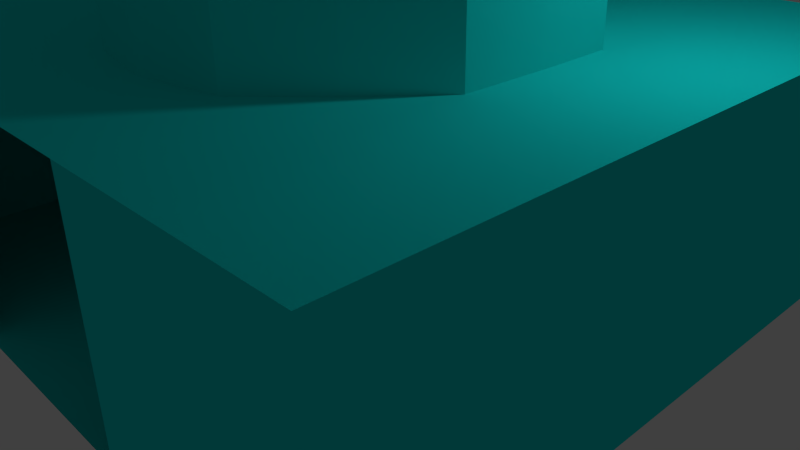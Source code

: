 # Source: stockpile3d.blend  (saved by Blender 2.77.0; exported with 4.5.12 LTS)
import bpy
from mathutils import Matrix  # noqa: F401  (used for matrix-valued properties, if any)

bpy.ops.wm.read_factory_settings(use_empty=True)
scene = bpy.context.scene
scene.name = 'Scene'

# ---- collections
col_collection_1 = bpy.data.collections.new('Collection 1'); scene.collection.children.link(col_collection_1)

# ---- materials (node trees are filled in below, after node groups)
mat_material_001 = bpy.data.materials.new('Material.001')
mat_material_001.alpha_threshold = 0.0
mat_material_001.use_transparent_shadow = False
mat_material_001.diffuse_color = (0.007784, 0.8, 0.7771, 1.0)
mat_material_001.roughness = 0.5
mat_material_001.line_color = (0.0, 0.0, 0.0, 1.0)
mat_material_002 = bpy.data.materials.new('Material.002')
mat_material_002.alpha_threshold = 0.0
mat_material_002.use_transparent_shadow = False
mat_material_002.diffuse_color = (0.0, 0.2396, 0.03333, 1.0)
mat_material_002.roughness = 0.5

# ---- material node trees

# ---- world
world_world = bpy.data.worlds.new('World'); scene.world = world_world
world_world.color = (0.05088, 0.05088, 0.05088)
world_world.use_sun_shadow = False
world_world.sun_shadow_jitter_overblur = 0.0
world_world.cycles.sampling_method = 'NONE'
world_world.cycles.sample_map_resolution = 256

# ---- cameras
cam_camera = bpy.data.cameras.new('Camera')
cam_camera.clip_end = 100.0
cam_camera.lens = 35.0
cam_camera.sensor_width = 32.0
cam_camera.sensor_height = 18.0
cam_camera.ortho_scale = 7.314
cam_camera.dof.focus_distance = 0.0
cam_camera.dof.aperture_fstop = 128.0

# ---- lights
light_lamp = bpy.data.lights.new('Lamp', 'POINT')
light_lamp.transmission_factor = 0.0
light_lamp.cutoff_distance = 30.0
light_lamp.energy = 100.0
light_lamp.shadow_buffer_clip_start = 1.001
light_lamp.shadow_soft_size = 0.1
light_lamp.shadow_maximum_resolution = 0.006
light_lamp.use_absolute_resolution = True
light_lamp.cycles.use_multiple_importance_sampling = False

# ---- meshes
me_cube_002 = bpy.data.meshes.new('Cube.002')
me_cube_002.from_pydata([(-1.0, -1.0, 1.0), (-1.0, 1.0, 1.0), (1.0, 1.0, 1.0), (1.0, -1.0, 1.0), (0.0, 1.511, 1.0), (0.0, -1.511, 1.0), (-1.398, 0.0, 1.0), (1.398, 0.0, 1.0), (0.001031, -0.005761, 1.0), (-0.7344, -0.7344, 1.163), (-0.7344, 0.7344, 1.163), (0.7344, 0.7344, 1.163), (0.7344, -0.7344, 1.163), (0.0, 1.11, 1.163), (0.0, -1.11, 1.163), (-1.027, 0.0, 1.163), (1.027, 0.0, 1.163), (-0.3331, -0.3331, 1.28), (-0.3331, 0.3331, 1.28), (0.3331, 0.3331, 1.28), (0.3331, -0.3331, 1.28), (0.0, 0.5035, 1.28), (0.0, -0.5035, 1.28), (-0.4657, 0.0, 1.28), (0.4657, 0.0, 1.28), (0.01853, 0.01853, 1.35), (0.01853, -0.01853, 1.35), (-0.01853, -0.01853, 1.35), (-0.01853, 0.01853, 1.35), (0.0, -0.02801, 1.35), (0.0, 0.02801, 1.35), (0.02592, 0.0, 1.35), (-0.02592, 0.0, 1.35), (-1.38, 0.5496, 1.0), (0.5804, 1.389, 1.0), (1.39, -0.5611, 1.0), (-0.5783, -1.4, 1.0), (-0.5783, 1.389, 1.0), (0.5396, -1.4, 1.0), (0.0, -0.7557, 1.0), (-1.388, -0.5611, 1.0), (1.39, 0.5496, 1.0), (0.0, 0.7557, 1.0), (0.6991, 0.0, 1.0), (-0.6991, 0.0, 1.0), (-1.019, 0.4021, 1.163), (0.4265, 1.019, 1.163), (1.021, -0.4136, 1.163), (-0.4244, -1.03, 1.163), (-0.4244, 1.019, 1.163), (0.4265, -1.03, 1.163), (-1.019, -0.4136, 1.163), (1.021, 0.4021, 1.163), (1.213, 0.0, 1.082), (0.8672, 0.8672, 1.082), (-1.358, -0.03648, 1.082), (-0.8672, -0.8672, 1.082), (0.8672, -0.8672, 1.082), (0.0, -1.311, 1.082), (0.0, 1.311, 1.082), (-0.9735, 0.909, 1.082), (-0.4617, 0.1792, 1.28), (0.194, 0.4588, 1.28), (0.4638, -0.1907, 1.28), (-0.1919, -0.4703, 1.28), (-0.1919, 0.4588, 1.28), (0.1665, -0.4183, 1.28), (-0.3994, -0.1665, 1.28), (0.4638, 0.1792, 1.28), (0.7463, 0.0, 1.221), (0.5338, 0.5338, 1.221), (-0.7463, 0.0, 1.221), (-0.5338, -0.5338, 1.221), (0.5338, -0.5338, 1.221), (0.0, -0.8068, 1.221), (0.0, 0.8068, 1.221), (-0.5338, 0.5338, 1.221), (0.02223, -0.009267, 1.35), (-0.009267, -0.02327, 1.35), (-0.02223, 0.009267, 1.35), (0.009267, 0.02327, 1.35), (0.009267, -0.02327, 1.35), (-0.009267, 0.02327, 1.35), (0.02223, 0.009267, 1.35), (-0.02223, -0.009267, 1.35), (0.2199, 0.0, 1.315), (0.1573, 0.1573, 1.315), (-0.2199, 0.0, 1.315), (-0.1573, -0.1573, 1.315), (0.1573, -0.1573, 1.315), (0.0, -0.2377, 1.315), (0.0, 0.2377, 1.315), (-0.1573, 0.1573, 1.315), (-0.2175, 0.08158, 1.315), (0.09215, 0.2136, 1.315), (0.2195, -0.0931, 1.315), (-0.09008, -0.2251, 1.315), (-0.09008, 0.2136, 1.315), (0.09215, -0.2251, 1.315), (-0.2175, -0.0931, 1.315), (0.2195, 0.08158, 1.315), (-0.7406, 0.2906, 1.221), (0.3103, 0.7387, 1.221), (0.7426, -0.3022, 1.221), (-0.2669, -0.6703, 1.221), (-0.3082, 0.7387, 1.221), (0.3103, -0.7502, 1.221), (-0.7406, -0.3022, 1.221), (0.7426, 0.2906, 1.221), (-1.307, 0.4918, 1.082), (0.5034, 1.204, 1.082), (1.206, -0.4873, 1.082), (-0.5014, -1.215, 1.082), (-0.5014, 1.204, 1.082), (0.5034, -1.215, 1.082), (-1.204, -0.4873, 1.082), (1.206, 0.4758, 1.082), (-0.5996, -0.6279, 1.0), (0.5996, -0.6279, 1.0), (0.5996, 0.6279, 1.0), (-0.5996, 0.6279, 1.0)], [], [(120, 37, 1, 33), (119, 34, 4, 42), (118, 43, 8, 39), (117, 44, 6, 40), (116, 54, 11, 52), (115, 56, 9, 51), (114, 58, 14, 50), (113, 60, 10, 49), (112, 56, 9, 48), (111, 57, 12, 47), (110, 54, 11, 46), (109, 60, 10, 45), (108, 70, 19, 68), (107, 72, 17, 67), (106, 74, 22, 66), (105, 76, 18, 65), (104, 72, 17, 64), (103, 73, 20, 63), (102, 70, 19, 62), (101, 76, 18, 61), (100, 86, 27, 84), (99, 88, 25, 83), (98, 90, 30, 82), (97, 92, 26, 81), (96, 88, 25, 80), (95, 89, 28, 79), (94, 86, 27, 78), (93, 92, 26, 77), (87, 93, 77, 31), (23, 61, 93, 87), (61, 18, 92, 93), (91, 94, 78, 29), (21, 62, 94, 91), (62, 19, 86, 94), (85, 95, 79, 32), (24, 63, 95, 85), (63, 20, 89, 95), (90, 96, 80, 30), (22, 64, 96, 90), (64, 17, 88, 96), (91, 97, 81, 29), (21, 65, 97, 91), (65, 18, 92, 97), (89, 98, 82, 28), (20, 66, 98, 89), (66, 22, 90, 98), (87, 99, 83, 31), (23, 67, 99, 87), (67, 17, 88, 99), (85, 100, 84, 32), (24, 68, 100, 85), (68, 19, 86, 100), (71, 101, 61, 23), (15, 45, 101, 71), (45, 10, 76, 101), (75, 102, 62, 21), (13, 46, 102, 75), (46, 11, 70, 102), (69, 103, 63, 24), (16, 47, 103, 69), (47, 12, 73, 103), (74, 104, 64, 22), (14, 48, 104, 74), (48, 9, 72, 104), (75, 105, 65, 21), (13, 49, 105, 75), (49, 10, 76, 105), (73, 106, 66, 20), (12, 50, 106, 73), (50, 14, 74, 106), (71, 107, 67, 23), (15, 51, 107, 71), (51, 9, 72, 107), (69, 108, 68, 24), (16, 52, 108, 69), (52, 11, 70, 108), (55, 109, 45, 15), (6, 33, 109, 55), (33, 1, 60, 109), (59, 110, 46, 13), (4, 34, 110, 59), (34, 2, 54, 110), (53, 111, 47, 16), (7, 35, 111, 53), (35, 3, 57, 111), (58, 112, 48, 14), (5, 36, 112, 58), (36, 0, 56, 112), (59, 113, 49, 13), (4, 37, 113, 59), (37, 1, 60, 113), (57, 114, 50, 12), (3, 38, 114, 57), (38, 5, 58, 114), (55, 115, 51, 15), (6, 40, 115, 55), (40, 0, 56, 115), (53, 116, 52, 16), (7, 41, 116, 53), (41, 2, 54, 116), (36, 117, 40, 0), (5, 39, 117, 36), (39, 8, 44, 117), (38, 118, 39, 5), (3, 35, 118, 38), (35, 7, 43, 118), (43, 119, 42, 8), (7, 41, 119, 43), (41, 2, 34, 119), (44, 120, 33, 6), (8, 42, 120, 44), (42, 4, 37, 120)])
me_cube_002.polygons.foreach_set('material_index', [0, 0, 0, 0, 1, 1, 1, 1, 1, 1, 1, 1, 1, 1, 1, 1, 1, 1, 1, 1, 1, 1, 1, 1, 1, 1, 1, 1, 1, 1, 1, 1, 1, 1, 1, 1, 1, 1, 1, 1, 1, 1, 1, 1, 1, 1, 1, 1, 1, 1, 1, 1, 1, 1, 1, 1, 1, 1, 1, 1, 1, 1, 1, 1, 1, 1, 1, 1, 1, 1, 1, 1, 1, 1, 1, 1, 1, 1, 1, 1, 1, 1, 1, 1, 1, 1, 1, 1, 1, 1, 1, 1, 1, 1, 1, 1, 1, 1, 1, 1, 0, 0, 0, 0, 0, 0, 0, 0, 0, 0, 0, 0])
_uv = me_cube_002.uv_layers.new(name='UVMap')
_uv.uv.foreach_set('vector', [0.5, 0.5, 1.0, 0.5, 1.0, 1.0, 0.5, 1.0, 0.5, 0.5, 1.0, 0.5, 1.0, 1.0, 0.5, 1.0, 0.5, 0.5, 1.0, 0.5, 1.0, 1.0, 0.5, 1.0, 0.5, 0.5, 1.0, 0.5, 1.0, 1.0, 0.5, 1.0, 0.5, 0.5, 1.0, 0.5, 1.0, 1.0, 0.5, 1.0, 0.5, 0.5, 1.0, 0.5, 1.0, 1.0, 0.5, 1.0, 0.5, 0.5, 1.0, 0.5, 1.0, 1.0, 0.5, 1.0, 0.5, 0.5, 1.0, 0.5, 1.0, 1.0, 0.5, 1.0, 0.5, 0.5, 1.0, 0.5, 1.0, 1.0, 0.5, 1.0, 0.5, 0.5, 1.0, 0.5, 1.0, 1.0, 0.5, 1.0, 0.5, 0.5, 1.0, 0.5, 1.0, 1.0, 0.5, 1.0, 0.5, 0.5, 1.0, 0.5, 1.0, 1.0, 0.5, 1.0, 0.5, 0.5, 1.0, 0.5, 1.0, 1.0, 0.5, 1.0, 0.5, 0.5, 1.0, 0.5, 1.0, 1.0, 0.5, 1.0, 0.5, 0.5, 1.0, 0.5, 1.0, 1.0, 0.5, 1.0, 0.5, 0.5, 1.0, 0.5, 1.0, 1.0, 0.5, 1.0, 0.5, 0.5, 1.0, 0.5, 1.0, 1.0, 0.5, 1.0, 0.5, 0.5, 1.0, 0.5, 1.0, 1.0, 0.5, 1.0, 0.5, 0.5, 1.0, 0.5, 1.0, 1.0, 0.5, 1.0, 0.5, 0.5, 1.0, 0.5, 1.0, 1.0, 0.5, 1.0, 0.5, 0.5, 1.0, 0.5, 1.0, 1.0, 0.5, 1.0, 0.5, 0.5, 1.0, 0.5, 1.0, 1.0, 0.5, 1.0, 0.5, 0.5, 1.0, 0.5, 1.0, 1.0, 0.5, 1.0, 0.5, 0.5, 1.0, 0.5, 1.0, 1.0, 0.5, 1.0, 0.5, 0.5, 1.0, 0.5, 1.0, 1.0, 0.5, 1.0, 0.5, 0.5, 1.0, 0.5, 1.0, 1.0, 0.5, 1.0, 0.5, 0.5, 1.0, 0.5, 1.0, 1.0, 0.5, 1.0, 0.5, 0.5, 1.0, 0.5, 1.0, 1.0, 0.5, 1.0, 0.0, 0.5, 0.5, 0.5, 0.5, 1.0, 0.0, 1.0, 0.0, 0.0, 0.5, 0.0, 0.5, 0.5, 0.0, 0.5, 0.5, 0.0, 1.0, 0.0, 1.0, 0.5, 0.5, 0.5, 0.0, 0.5, 0.5, 0.5, 0.5, 1.0, 0.0, 1.0, 0.0, 0.0, 0.5, 0.0, 0.5, 0.5, 0.0, 0.5, 0.5, 0.0, 1.0, 0.0, 1.0, 0.5, 0.5, 0.5, 0.0, 0.5, 0.5, 0.5, 0.5, 1.0, 0.0, 1.0, 0.0, 0.0, 0.5, 0.0, 0.5, 0.5, 0.0, 0.5, 0.5, 0.0, 1.0, 0.0, 1.0, 0.5, 0.5, 0.5, 0.0, 0.5, 0.5, 0.5, 0.5, 1.0, 0.0, 1.0, 0.0, 0.0, 0.5, 0.0, 0.5, 0.5, 0.0, 0.5, 0.5, 0.0, 1.0, 0.0, 1.0, 0.5, 0.5, 0.5, 0.0, 0.5, 0.5, 0.5, 0.5, 1.0, 0.0, 1.0, 0.0, 0.0, 0.5, 0.0, 0.5, 0.5, 0.0, 0.5, 0.5, 0.0, 1.0, 0.0, 1.0, 0.5, 0.5, 0.5, 0.0, 0.5, 0.5, 0.5, 0.5, 1.0, 0.0, 1.0, 0.0, 0.0, 0.5, 0.0, 0.5, 0.5, 0.0, 0.5, 0.5, 0.0, 1.0, 0.0, 1.0, 0.5, 0.5, 0.5, 0.0, 0.5, 0.5, 0.5, 0.5, 1.0, 0.0, 1.0, 0.0, 0.0, 0.5, 0.0, 0.5, 0.5, 0.0, 0.5, 0.5, 0.0, 1.0, 0.0, 1.0, 0.5, 0.5, 0.5, 0.0, 0.5, 0.5, 0.5, 0.5, 1.0, 0.0, 1.0, 0.0, 0.0, 0.5, 0.0, 0.5, 0.5, 0.0, 0.5, 0.5, 0.0, 1.0, 0.0, 1.0, 0.5, 0.5, 0.5, 0.0, 0.5, 0.5, 0.5, 0.5, 1.0, 0.0, 1.0, 0.0, 0.0, 0.5, 0.0, 0.5, 0.5, 0.0, 0.5, 0.5, 0.0, 1.0, 0.0, 1.0, 0.5, 0.5, 0.5, 0.0, 0.5, 0.5, 0.5, 0.5, 1.0, 0.0, 1.0, 0.0, 0.0, 0.5, 0.0, 0.5, 0.5, 0.0, 0.5, 0.5, 0.0, 1.0, 0.0, 1.0, 0.5, 0.5, 0.5, 0.0, 0.5, 0.5, 0.5, 0.5, 1.0, 0.0, 1.0, 0.0, 0.0, 0.5, 0.0, 0.5, 0.5, 0.0, 0.5, 0.5, 0.0, 1.0, 0.0, 1.0, 0.5, 0.5, 0.5, 0.0, 0.5, 0.5, 0.5, 0.5, 1.0, 0.0, 1.0, 0.0, 0.0, 0.5, 0.0, 0.5, 0.5, 0.0, 0.5, 0.5, 0.0, 1.0, 0.0, 1.0, 0.5, 0.5, 0.5, 0.0, 0.5, 0.5, 0.5, 0.5, 1.0, 0.0, 1.0, 0.0, 0.0, 0.5, 0.0, 0.5, 0.5, 0.0, 0.5, 0.5, 0.0, 1.0, 0.0, 1.0, 0.5, 0.5, 0.5, 0.0, 0.5, 0.5, 0.5, 0.5, 1.0, 0.0, 1.0, 0.0, 0.0, 0.5, 0.0, 0.5, 0.5, 0.0, 0.5, 0.5, 0.0, 1.0, 0.0, 1.0, 0.5, 0.5, 0.5, 0.0, 0.5, 0.5, 0.5, 0.5, 1.0, 0.0, 1.0, 0.0, 0.0, 0.5, 0.0, 0.5, 0.5, 0.0, 0.5, 0.5, 0.0, 1.0, 0.0, 1.0, 0.5, 0.5, 0.5, 0.0, 0.5, 0.5, 0.5, 0.5, 1.0, 0.0, 1.0, 0.0, 0.0, 0.5, 0.0, 0.5, 0.5, 0.0, 0.5, 0.5, 0.0, 1.0, 0.0, 1.0, 0.5, 0.5, 0.5, 0.0, 0.5, 0.5, 0.5, 0.5, 1.0, 0.0, 1.0, 0.0, 0.0, 0.5, 0.0, 0.5, 0.5, 0.0, 0.5, 0.5, 0.0, 1.0, 0.0, 1.0, 0.5, 0.5, 0.5, 0.0, 0.5, 0.5, 0.5, 0.5, 1.0, 0.0, 1.0, 0.0, 0.0, 0.5, 0.0, 0.5, 0.5, 0.0, 0.5, 0.5, 0.0, 1.0, 0.0, 1.0, 0.5, 0.5, 0.5, 0.0, 0.5, 0.5, 0.5, 0.5, 1.0, 0.0, 1.0, 0.0, 0.0, 0.5, 0.0, 0.5, 0.5, 0.0, 0.5, 0.5, 0.0, 1.0, 0.0, 1.0, 0.5, 0.5, 0.5, 0.0, 0.5, 0.5, 0.5, 0.5, 1.0, 0.0, 1.0, 0.0, 0.0, 0.5, 0.0, 0.5, 0.5, 0.0, 0.5, 0.5, 0.0, 1.0, 0.0, 1.0, 0.5, 0.5, 0.5, 0.0, 0.5, 0.5, 0.5, 0.5, 1.0, 0.0, 1.0, 0.0, 0.0, 0.5, 0.0, 0.5, 0.5, 0.0, 0.5, 0.5, 0.0, 1.0, 0.0, 1.0, 0.5, 0.5, 0.5, 0.0, 0.5, 0.5, 0.5, 0.5, 1.0, 0.0, 1.0, 0.0, 0.0, 0.5, 0.0, 0.5, 0.5, 0.0, 0.5, 0.5, 0.0, 1.0, 0.0, 1.0, 0.5, 0.5, 0.5, 0.0, 0.5, 0.5, 0.5, 0.5, 1.0, 0.0, 1.0, 0.0, 0.0, 0.5, 0.0, 0.5, 0.5, 0.0, 0.5, 0.5, 0.0, 1.0, 0.0, 1.0, 0.5, 0.5, 0.5, 0.0, 0.5, 0.5, 0.5, 0.5, 1.0, 0.0, 1.0, 0.0, 0.0, 0.5, 0.0, 0.5, 0.5, 0.0, 0.5, 0.5, 0.0, 1.0, 0.0, 1.0, 0.5, 0.5, 0.5, 0.0, 0.5, 0.5, 0.5, 0.5, 1.0, 0.0, 1.0, 0.0, 0.0, 0.5, 0.0, 0.5, 0.5, 0.0, 0.5, 0.5, 0.0, 1.0, 0.0, 1.0, 0.5, 0.5, 0.5, 0.0, 0.5, 0.5, 0.5, 0.5, 1.0, 0.0, 1.0, 0.0, 0.0, 0.5, 0.0, 0.5, 0.5, 0.0, 0.5, 0.5, 0.0, 1.0, 0.0, 1.0, 0.5, 0.5, 0.5, 0.0, 0.5, 0.5, 0.5, 0.5, 1.0, 0.0, 1.0, 0.0, 0.0, 0.5, 0.0, 0.5, 0.5, 0.0, 0.5, 0.5, 0.0, 1.0, 0.0, 1.0, 0.5, 0.5, 0.5, 0.0, 0.5, 0.5, 0.5, 0.5, 1.0, 0.0, 1.0, 0.0, 0.0, 0.5, 0.0, 0.5, 0.5, 0.0, 0.5, 0.5, 0.0, 1.0, 0.0, 1.0, 0.5, 0.5, 0.5])
me_cube_002.materials.append(mat_material_001)
me_cube_002.materials.append(mat_material_002)
me_cube_002.use_remesh_preserve_volume = False
me_cube_002.use_remesh_preserve_attributes = False
me_cube_002.use_mirror_vertex_groups = False
me_cube_002.update()
me_cube_001 = bpy.data.meshes.new('Cube.001')
me_cube_001.from_pydata([(-1.0, -1.0, -1.0), (-1.0, 1.0, -1.0), (1.0, 1.0, -1.0), (1.0, -1.0, -1.0), (-1.0, -1.0, 0.9068), (-1.0, 1.0, 0.9068), (1.0, 1.0, 0.9068), (1.0, -1.0, 0.9068), (0.0, 1.67, 0.9068), (0.001031, 1.673, -1.0), (0.0, -1.511, 0.9068), (0.0, -1.511, -1.0), (-1.398, 0.0, 0.9068), (-1.398, 0.0, -1.0), (1.398, 0.0, 0.9068), (1.398, 0.0, -1.0), (0.0, 0.0, -1.0), (-1.0, -1.0, 0.0), (-1.38, 0.5496, 0.9581), (-1.158, 1.105, 0.0), (-1.388, -0.5611, -1.0), (0.5804, 1.389, 1.0), (1.0, 1.0, 0.0), (-0.5783, 1.389, -1.0), (1.671, -0.5611, 0.9691), (1.0, -1.0, 0.0), (1.39, 0.5496, -1.0), (-0.5783, -1.4, 1.0), (0.5804, -1.4, -1.0), (-0.5783, 1.389, 1.068), (0.5804, 1.389, -1.0), (0.5396, -1.4, 1.03), (-0.5783, -1.4, -1.0), (0.0, -0.7557, -1.0), (0.0, -1.511, 0.0), (0.0, 1.511, 0.0), (-1.388, -0.5611, 1.0), (-1.388, 0.5496, -1.0), (1.39, 0.5496, 0.9345), (1.39, -0.5611, -1.0), (0.0, 0.7557, -1.0), (-0.809, -0.005761, -1.0), (0.6991, 0.0, -1.0), (1.398, 0.0, 0.0), (-1.398, 0.0, 0.0), (-1.388, -0.5611, 0.0), (1.39, 0.5496, 0.0), (0.5996, -0.6279, -1.0), (-0.5996, -0.6279, -1.0), (-0.5783, 1.389, 0.0), (0.5804, -1.4, 0.0), (-0.5996, 0.6279, -1.0), (0.5996, 0.6279, -1.0), (-0.5783, -1.4, 0.0), (1.39, -0.5611, 0.0), (0.5804, 1.389, 0.0), (-1.388, 0.5496, 0.0)], [], [(56, 19, 1, 37), (55, 22, 2, 30), (54, 25, 3, 39), (53, 17, 0, 32), (52, 30, 2, 26), (51, 23, 9, 40), (50, 34, 11, 28), (49, 35, 9, 23), (48, 41, 16, 33), (47, 42, 15, 39), (46, 43, 15, 26), (45, 44, 13, 20), (17, 45, 20, 0), (4, 36, 45, 17), (36, 12, 44, 45), (22, 46, 26, 2), (6, 38, 46, 22), (38, 14, 43, 46), (28, 47, 39, 3), (11, 33, 47, 28), (33, 16, 42, 47), (32, 48, 33, 11), (0, 20, 48, 32), (20, 13, 41, 48), (19, 49, 23, 1), (5, 29, 49, 19), (29, 8, 35, 49), (25, 50, 28, 3), (7, 31, 50, 25), (31, 10, 34, 50), (41, 51, 40, 16), (13, 37, 51, 41), (37, 1, 23, 51), (42, 52, 26, 15), (16, 40, 52, 42), (40, 9, 30, 52), (34, 53, 32, 11), (10, 27, 53, 34), (27, 4, 17, 53), (43, 54, 39, 15), (14, 24, 54, 43), (24, 7, 25, 54), (35, 55, 30, 9), (8, 21, 55, 35), (21, 6, 22, 55), (44, 56, 37, 13), (12, 18, 56, 44), (18, 5, 19, 56)])
_uv = me_cube_001.uv_layers.new(name='UVMap')
_uv.uv.foreach_set('vector', [0.5, 0.5, 1.0, 0.5, 1.0, 1.0, 0.5, 1.0, 0.5, 0.5, 1.0, 0.5, 1.0, 1.0, 0.5, 1.0, 0.5, 0.5, 1.0, 0.5, 1.0, 1.0, 0.5, 1.0, 0.5, 0.5, 1.0, 0.5, 1.0, 1.0, 0.5, 1.0, 0.5, 0.5, 1.0, 0.5, 1.0, 1.0, 0.5, 1.0, 0.5, 0.5, 1.0, 0.5, 1.0, 1.0, 0.5, 1.0, 0.5, 0.5, 1.0, 0.5, 1.0, 1.0, 0.5, 1.0, 0.5, 0.5, 1.0, 0.5, 1.0, 1.0, 0.5, 1.0, 0.5, 0.5, 1.0, 0.5, 1.0, 1.0, 0.5, 1.0, 0.5, 0.5, 1.0, 0.5, 1.0, 1.0, 0.5, 1.0, 0.5, 0.5, 1.0, 0.5, 1.0, 1.0, 0.5, 1.0, 0.5, 0.5, 1.0, 0.5, 1.0, 1.0, 0.5, 1.0, 0.0, 0.5, 0.5, 0.5, 0.5, 1.0, 0.0, 1.0, 0.0, 0.0, 0.5, 0.0, 0.5, 0.5, 0.0, 0.5, 0.5, 0.0, 1.0, 0.0, 1.0, 0.5, 0.5, 0.5, 0.0, 0.5, 0.5, 0.5, 0.5, 1.0, 0.0, 1.0, 0.0, 0.0, 0.5, 0.0, 0.5, 0.5, 0.0, 0.5, 0.5, 0.0, 1.0, 0.0, 1.0, 0.5, 0.5, 0.5, 0.0, 0.5, 0.5, 0.5, 0.5, 1.0, 0.0, 1.0, 0.0, 0.0, 0.5, 0.0, 0.5, 0.5, 0.0, 0.5, 0.5, 0.0, 1.0, 0.0, 1.0, 0.5, 0.5, 0.5, 0.0, 0.5, 0.5, 0.5, 0.5, 1.0, 0.0, 1.0, 0.0, 0.0, 0.5, 0.0, 0.5, 0.5, 0.0, 0.5, 0.5, 0.0, 1.0, 0.0, 1.0, 0.5, 0.5, 0.5, 0.0, 0.5, 0.5, 0.5, 0.5, 1.0, 0.0, 1.0, 0.0, 0.0, 0.5, 0.0, 0.5, 0.5, 0.0, 0.5, 0.5, 0.0, 1.0, 0.0, 1.0, 0.5, 0.5, 0.5, 0.0, 0.5, 0.5, 0.5, 0.5, 1.0, 0.0, 1.0, 0.0, 0.0, 0.5, 0.0, 0.5, 0.5, 0.0, 0.5, 0.5, 0.0, 1.0, 0.0, 1.0, 0.5, 0.5, 0.5, 0.0, 0.5, 0.5, 0.5, 0.5, 1.0, 0.0, 1.0, 0.0, 0.0, 0.5, 0.0, 0.5, 0.5, 0.0, 0.5, 0.5, 0.0, 1.0, 0.0, 1.0, 0.5, 0.5, 0.5, 0.0, 0.5, 0.5, 0.5, 0.5, 1.0, 0.0, 1.0, 0.0, 0.0, 0.5, 0.0, 0.5, 0.5, 0.0, 0.5, 0.5, 0.0, 1.0, 0.0, 1.0, 0.5, 0.5, 0.5, 0.0, 0.5, 0.5, 0.5, 0.5, 1.0, 0.0, 1.0, 0.0, 0.0, 0.5, 0.0, 0.5, 0.5, 0.0, 0.5, 0.5, 0.0, 1.0, 0.0, 1.0, 0.5, 0.5, 0.5, 0.0, 0.5, 0.5, 0.5, 0.5, 1.0, 0.0, 1.0, 0.0, 0.0, 0.5, 0.0, 0.5, 0.5, 0.0, 0.5, 0.5, 0.0, 1.0, 0.0, 1.0, 0.5, 0.5, 0.5, 0.0, 0.5, 0.5, 0.5, 0.5, 1.0, 0.0, 1.0, 0.0, 0.0, 0.5, 0.0, 0.5, 0.5, 0.0, 0.5, 0.5, 0.0, 1.0, 0.0, 1.0, 0.5, 0.5, 0.5, 0.0, 0.5, 0.5, 0.5, 0.5, 1.0, 0.0, 1.0, 0.0, 0.0, 0.5, 0.0, 0.5, 0.5, 0.0, 0.5, 0.5, 0.0, 1.0, 0.0, 1.0, 0.5, 0.5, 0.5])
me_cube_001.materials.append(mat_material_001)
me_cube_001.materials.append(mat_material_002)
me_cube_001.use_remesh_preserve_volume = False
me_cube_001.use_remesh_preserve_attributes = False
me_cube_001.use_mirror_vertex_groups = False
me_cube_001.update()
me_cube = bpy.data.meshes.new('Cube')
me_cube.from_pydata([(1.0, 1.0, -1.0), (1.0, -1.0, -1.0), (-1.0, -1.0, -1.0), (-1.0, 1.0, -1.0), (1.0, 1.0, 1.0), (1.0, -1.0, 1.0), (-1.0, -1.0, 1.0), (-1.0, 1.0, 1.0), (0.3333, 1.0, -1.0), (-0.3333, 1.0, -1.0), (0.3333, -1.0, -1.0), (-0.3333, -1.0, -1.0), (0.3333, 1.0, 1.0), (-0.3333, 1.0, 1.0), (0.3333, -1.0, 1.0), (-0.3333, -1.0, 1.0)], [], [(9, 11, 2, 3), (13, 7, 6, 15), (0, 4, 5, 1), (11, 15, 6, 2), (2, 6, 7, 3), (13, 9, 3, 7), (4, 0, 8, 12), (12, 8, 9, 13), (1, 5, 14, 10), (4, 12, 14, 5), (12, 13, 15, 14), (0, 1, 10, 8), (8, 10, 11, 9)])
_uv = me_cube.uv_layers.new(name='UVMap')
_uv.uv.foreach_set('vector', [0.0, 0.0, 1.0, 0.0, 1.0, 1.0, 0.0, 1.0, 0.0, 0.0, 1.0, 0.0, 1.0, 1.0, 0.0, 1.0, 0.0, 0.0, 1.0, 0.0, 1.0, 1.0, 0.0, 1.0, 0.0, 0.0, 1.0, 0.0, 1.0, 1.0, 0.0, 1.0, 0.0, 0.0, 1.0, 0.0, 1.0, 1.0, 0.0, 1.0, 0.0, 0.0, 1.0, 0.0, 1.0, 1.0, 0.0, 1.0, 0.0, 0.0, 1.0, 0.0, 1.0, 1.0, 0.0, 1.0, 0.0, 0.0, 1.0, 0.0, 1.0, 1.0, 0.0, 1.0, 0.0, 0.0, 1.0, 0.0, 1.0, 1.0, 0.0, 1.0, 0.0, 0.0, 1.0, 0.0, 1.0, 1.0, 0.0, 1.0, 0.0, 0.0, 1.0, 0.0, 1.0, 1.0, 0.0, 1.0, 0.0, 0.0, 1.0, 0.0, 1.0, 1.0, 0.0, 1.0, 0.0, 0.0, 1.0, 0.0, 1.0, 1.0, 0.0, 1.0])
me_cube.materials.append(mat_material_001)
me_cube.use_remesh_preserve_volume = False
me_cube.use_remesh_preserve_attributes = False
me_cube.use_mirror_vertex_groups = False
me_cube.update()

# ---- objects
ob_cube_002 = bpy.data.objects.new('Cube.002', me_cube_002)
ob_cube_001 = bpy.data.objects.new('Cube.001', me_cube_001)
ob_cube = bpy.data.objects.new('Cube', me_cube)
ob_lamp = bpy.data.objects.new('Lamp', light_lamp)
ob_camera = bpy.data.objects.new('Camera', cam_camera)

# ---- transforms, parenting, visibility, modifiers, constraints
ob_cube_002.location = (-7.014, -0.1046, 7.719)
ob_cube_002.rotation_euler = (-0.0, -3.095, -0.0)
ob_cube_002.scale = (1.833, 1.833, 5.861)
ob_cube_002.lineart.crease_threshold = 0.0
ob_cube_001.location = (0.01092, -0.1046, 5.847)
ob_cube_001.scale = (1.833, 1.833, 5.861)
ob_cube_001.lineart.crease_threshold = 0.0
ob_cube.location = (0.0, 0.0, 1.529)
ob_cube.scale = (4.334, 4.334, 1.451)
ob_cube.lock_rotations_4d = False
ob_cube.empty_display_type = 'ARROWS'
ob_cube.lineart.crease_threshold = 0.0
ob_lamp.location = (4.076, 1.005, 5.904)
ob_lamp.rotation_euler = (0.6503, 0.05522, 1.866)
ob_lamp.lock_rotations_4d = False
ob_lamp.empty_display_type = 'ARROWS'
ob_lamp.color = (0.0, 0.0, 0.0, 0.0)
ob_lamp.lineart.crease_threshold = 0.0
ob_camera.location = (7.481, -6.508, 5.344)
ob_camera.rotation_euler = (1.109, 0.01082, 0.8149)
ob_camera.lock_rotations_4d = False
ob_camera.empty_display_type = 'ARROWS'
ob_camera.color = (0.0, 0.0, 0.0, 0.0)
ob_camera.display_type = 'WIRE'
ob_camera.lineart.crease_threshold = 0.0

# ---- collection membership
col_collection_1.objects.link(ob_cube_002)
col_collection_1.objects.link(ob_cube_001)
col_collection_1.objects.link(ob_cube)
col_collection_1.objects.link(ob_lamp)
col_collection_1.objects.link(ob_camera)

# ---- scene / render settings (as saved in the file)
scene.camera = ob_camera
scene.frame_start = 1; scene.frame_end = 250; scene.frame_set(1)
scene.render.engine = 'BLENDER_EEVEE_NEXT'
scene.render.resolution_percentage = 50
scene.render.dither_intensity = 0.0
scene.cycles.use_denoising = False
scene.cycles.samples = 10
scene.cycles.sampling_pattern = 'TABULATED_SOBOL'
scene.cycles.light_sampling_threshold = 0.0
scene.cycles.use_adaptive_sampling = False
scene.cycles.use_light_tree = False
scene.cycles.blur_glossy = 0.0
scene.cycles.pixel_filter_type = 'GAUSSIAN'
scene.cycles.sample_clamp_indirect = 0.0
scene.view_settings.view_transform = 'Standard'
bpy.context.view_layer.update()
